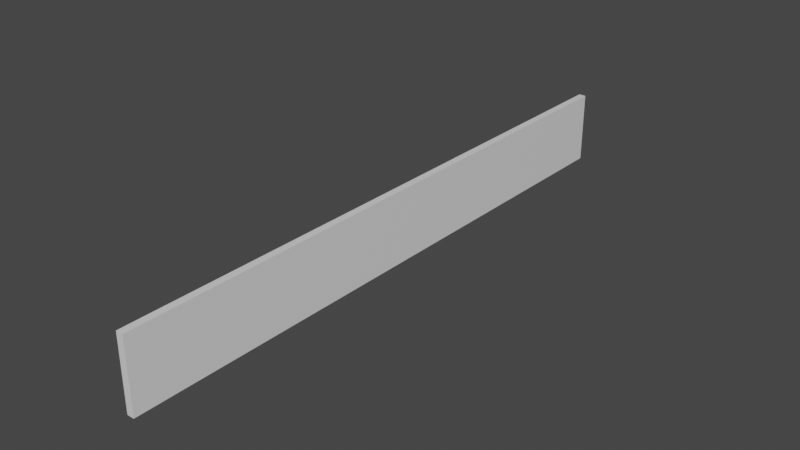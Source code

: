 # Source: bottom_wall.blend  (saved by Blender 2.90.8; exported with 4.5.12 LTS)
import bpy
from mathutils import Matrix  # noqa: F401  (used for matrix-valued properties, if any)

bpy.ops.wm.read_factory_settings(use_empty=True)
scene = bpy.context.scene
scene.name = 'Scene'

# ---- collections
col_collection = bpy.data.collections.new('Collection'); scene.collection.children.link(col_collection)

# ---- materials (node trees are filled in below, after node groups)
mat_material_002 = bpy.data.materials.new('Material.002')
mat_material_002.alpha_threshold = 0.0
mat_material_002.use_transparent_shadow = False
mat_material_002.line_color = (0.0, 0.0, 0.0, 1.0)

# ---- material node trees
mat_material_002.use_nodes = True; mat_material_002.node_tree.nodes.clear()
_N = mat_material_002.node_tree.nodes; _L = mat_material_002.node_tree.links
n0 = _N.new('ShaderNodeOutputMaterial'); n0.name = 'Material Output'; n0.location = (300, 300)
n1 = _N.new('ShaderNodeBsdfPrincipled'); n1.name = 'Principled BSDF'; n1.location = (10, 300)
n1.distribution = 'GGX'
n1.subsurface_method = 'BURLEY'
n1.inputs[2].default_value = 0.4
n1.inputs[3].default_value = 1.45
n1.inputs[27].default_value = (0.0, 0.0, 0.0, 1.0)
n1.inputs[28].default_value = 1.0
_L.new(n1.outputs[0], n0.inputs[0])
n0.is_active_output = True

# ---- world
world_world = bpy.data.worlds.new('World'); scene.world = world_world
world_world.use_nodes = True; world_world.node_tree.nodes.clear()
_N = world_world.node_tree.nodes; _L = world_world.node_tree.links
n0 = _N.new('ShaderNodeOutputWorld'); n0.name = 'World Output'; n0.location = (300, 300)
n1 = _N.new('ShaderNodeBackground'); n1.name = 'Background'; n1.location = (10, 300)
n1.inputs[0].default_value = (0.05088, 0.05088, 0.05088, 1.0)
_L.new(n1.outputs[0], n0.inputs[0])
n0.is_active_output = True
world_world.color = (0.05088, 0.05088, 0.05088)
world_world.use_sun_shadow = False
world_world.sun_shadow_jitter_overblur = 0.0

# ---- meshes
me_cube_002 = bpy.data.meshes.new('Cube.002')
me_cube_002.from_pydata([(0.3001, 25.3, 3.0), (0.3001, 25.3, -3.001), (0.3001, -25.3, 3.0), (0.3001, -25.3, -3.001), (-0.2991, -25.3, -3.001), (-0.2991, 25.3, 3.0), (-0.2991, 25.3, -3.001), (-0.2991, -25.3, 3.0)], [], [(6, 1, 3, 4), (1, 0, 2, 3), (6, 5, 0, 1), (0, 5, 7, 2), (3, 2, 7, 4), (6, 4, 7, 5)])
_uv = me_cube_002.uv_layers.new(name='UVMap')
_uv.uv.foreach_set('vector', [0.3125, 0.5, 0.375, 0.5, 0.375, 0.75, 0.3125, 0.75, 0.375, 0.5, 0.625, 0.5, 0.625, 0.75, 0.375, 0.75, 0.375, 0.4375, 0.625, 0.4375, 0.625, 0.5, 0.375, 0.5, 0.625, 0.5, 0.6875, 0.5, 0.6875, 0.75, 0.625, 0.75, 0.375, 0.75, 0.625, 0.75, 0.625, 0.8125, 0.375, 0.8125, 0.3125, 0.5, 0.3125, 0.75, 0.6875, 0.75, 0.6875, 0.5])
me_cube_002.materials.append(mat_material_002)
me_cube_002.use_remesh_preserve_volume = False
me_cube_002.use_remesh_preserve_attributes = False
me_cube_002.use_mirror_vertex_groups = False
me_cube_002.update()

# ---- objects
ob_wall_b = bpy.data.objects.new('Wall_B', me_cube_002)

# ---- transforms, parenting, visibility, modifiers, constraints
ob_wall_b.location = (0.0, 0.0, 0.0)
ob_wall_b.lock_rotations_4d = False
ob_wall_b.empty_display_type = 'ARROWS'
ob_wall_b.lineart.crease_threshold = 0.0

# ---- collection membership
col_collection.objects.link(ob_wall_b)

# ---- scene / render settings (as saved in the file)
scene.frame_start = 1; scene.frame_end = 250; scene.frame_set(1)
scene.render.engine = 'BLENDER_EEVEE_NEXT'
scene.cycles.use_denoising = False
scene.cycles.samples = 128
scene.cycles.sampling_pattern = 'TABULATED_SOBOL'
scene.cycles.use_adaptive_sampling = False
scene.cycles.use_light_tree = False
scene.view_settings.view_transform = 'Filmic'
bpy.context.view_layer.update()

# ---- added for rendering (the .blend has no active camera and no usable light): camera, sun
cam_auto = bpy.data.cameras.new('AutoCamera')
cam_auto.lens = 50.0
cam_auto.sensor_width = 36.0
cam_auto.clip_end = 1000.0
ob_auto_camera = bpy.data.objects.new('AutoCamera', cam_auto)
scene.collection.objects.link(ob_auto_camera)
ob_auto_camera.location = (47.1479, -56.577, 37.7175)
ob_auto_camera.rotation_euler = (1.09748, -7.21219e-08, 0.694738)
scene.camera = ob_auto_camera
light_auto_sun = bpy.data.lights.new('AutoSun', 'SUN')
light_auto_sun.energy = 3.0
light_auto_sun.angle = 0.0523599
ob_auto_sun = bpy.data.objects.new('AutoSun', light_auto_sun)
scene.collection.objects.link(ob_auto_sun)
ob_auto_sun.rotation_euler = (0.872665, 0.174533, 0.523599)
bpy.context.view_layer.update()
